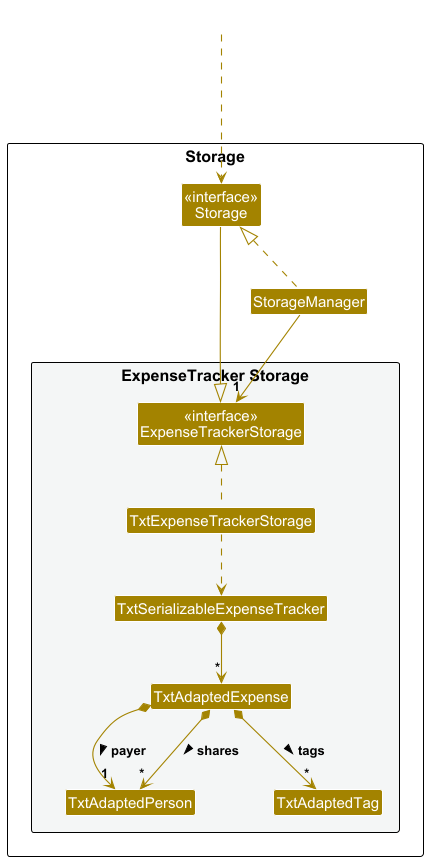

The diagram above was rendered by PlantUML. Its source (embedded in the PNG):
@startuml
!include style.puml
skinparam arrowThickness 1.1
skinparam arrowColor STORAGE_COLOR
skinparam classBackgroundColor STORAGE_COLOR
skinparam nodesep 60
skinparam ranksep 60

package Storage as StoragePackage {

    Class "<<interface>>\nStorage" as Storage
    Class StorageManager

    package "ExpenseTracker Storage" #F4F6F6 {
        Class "<<interface>>\nExpenseTrackerStorage" as ExpenseTrackerStorage
        Class TxtExpenseTrackerStorage
        Class TxtSerializableExpenseTracker
        Class TxtAdaptedExpense
        Class TxtAdaptedPerson
        Class TxtAdaptedTag
    }
}

Class HiddenOutside #FFFFFF
HiddenOutside -down..> Storage

StorageManager .up.|> Storage
Storage -right-|> ExpenseTrackerStorage

StorageManager -down-> "1" ExpenseTrackerStorage

TxtExpenseTrackerStorage .up.|> ExpenseTrackerStorage

TxtExpenseTrackerStorage ..> TxtSerializableExpenseTracker
TxtSerializableExpenseTracker *-down-> "*" TxtAdaptedExpense
TxtAdaptedExpense *-down-> "1" TxtAdaptedPerson : payer >
TxtAdaptedExpense *-down-> "*" TxtAdaptedPerson : shares >
TxtAdaptedExpense *-down-> "*" TxtAdaptedTag : tags >

@enduml